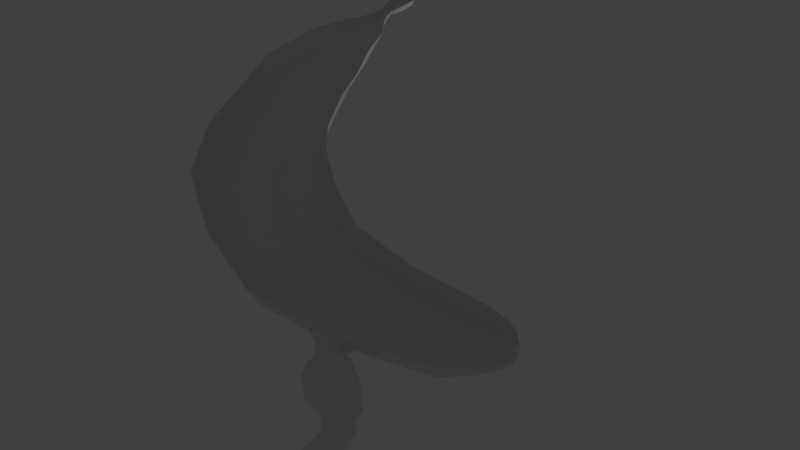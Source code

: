# Source: banana_4.blend  (saved by Blender 2.61.0; exported with 4.5.12 LTS)
import bpy
from mathutils import Matrix  # noqa: F401  (used for matrix-valued properties, if any)

bpy.ops.wm.read_factory_settings(use_empty=True)
scene = bpy.context.scene
scene.name = 'Scene'

# ---- collections
col_collection_1 = bpy.data.collections.new('Collection 1'); scene.collection.children.link(col_collection_1)

# ---- world
world_world = bpy.data.worlds.new('World'); scene.world = world_world
world_world.color = (0.05088, 0.05088, 0.05088)
world_world.use_sun_shadow = False
world_world.sun_shadow_jitter_overblur = 0.0
world_world.cycles.sampling_method = 'MANUAL'
world_world.cycles.sample_map_resolution = 256

# ---- cameras
cam_camera = bpy.data.cameras.new('Camera')
cam_camera.clip_end = 100.0
cam_camera.lens = 35.0
cam_camera.sensor_width = 32.0
cam_camera.sensor_height = 18.0
cam_camera.ortho_scale = 7.314
cam_camera.dof.focus_distance = 0.0
cam_camera.dof.aperture_fstop = 128.0

# ---- lights
light_lamp = bpy.data.lights.new('Lamp', 'POINT')
light_lamp.transmission_factor = 0.0
light_lamp.cutoff_distance = 30.0
light_lamp.energy = 100.0
light_lamp.shadow_buffer_clip_start = 1.001
light_lamp.shadow_soft_size = 1.0
light_lamp.shadow_maximum_resolution = 0.006
light_lamp.use_absolute_resolution = True
light_lamp.cycles.use_multiple_importance_sampling = False

# ---- meshes
me_cube_002 = bpy.data.meshes.new('Cube.002')
me_cube_002.from_pydata([(-0.6409, 1.69, -6.191), (-0.721, 2.09, -6.14), (0.721, 2.09, -6.14), (-0.5057, 2.485, -6.109), (-0.1482, 1.561, -6.215), (-0.2025, 2.415, -6.128), (-0.03271, 2.032, -6.167), (-0.4833, 1.96, -5.441), (0.4833, 1.96, -5.441), (-0.6061, 2.153, -5.432), (0.6061, 2.153, -5.432), (-0.5306, 2.408, -5.459), (0.5306, 2.408, -5.459), (-0.3009, 1.908, -5.443), (0.3009, 1.908, -5.443), (-0.2592, 2.398, -5.457), (0.2592, 2.398, -5.457), (-0.1873, 2.151, -5.448), (0.1873, 2.151, -5.448), (-0.5507, 1.821, -5.926), (0.5507, 1.821, -5.926), (-0.608, 2.15, -5.884), (0.608, 2.15, -5.884), (-0.4888, 2.376, -5.881), (0.4888, 2.376, -5.881), (-0.2326, 1.726, -5.937), (0.2326, 1.726, -5.937), (-0.2746, 2.328, -5.891), (0.2746, 2.328, -5.891), (-0.106, 2.111, -5.897), (0.106, 2.111, -5.897), (-0.636, 1.74, -6.173), (-0.7008, 2.092, -6.129), (0.7008, 2.092, -6.129), (-0.4937, 2.419, -6.101), (-0.1887, 1.611, -6.2), (-0.247, 2.358, -6.119), (-0.07998, 2.026, -6.168), (-0.5501, 1.713, -6.643), (-0.6523, 2.044, -6.597), (-0.5817, 2.486, -6.574), (-0.2319, 1.681, -6.632), (-0.217, 2.422, -6.583), (-0.1623, 2.093, -6.535), (-0.6104, 1.573, -4.664), (0.6104, 1.573, -4.664), (-0.7545, 1.95, -4.686), (0.7545, 1.95, -4.686), (-0.6141, 2.362, -4.62), (0.6141, 2.362, -4.62), (-0.1737, 1.476, -4.665), (0.1737, 1.476, -4.665), (-0.1704, 2.337, -4.621), (0.1704, 2.337, -4.621), (-0.03965, 1.861, -4.665), (0.03965, 1.861, -4.665), (-0.5266, 1.56, -4.398), (0.5266, 1.56, -4.398), (-0.626, 1.856, -4.402), (0.626, 1.856, -4.402), (-0.5406, 2.225, -4.37), (0.5406, 2.225, -4.37), (-0.2569, 1.501, -4.397), (0.2569, 1.501, -4.397), (-0.191, 2.205, -4.352), (0.191, 2.205, -4.352), (-0.1332, 1.799, -4.385), (0.1332, 1.799, -4.385), (-0.61, 1.723, -5.067), (0.61, 1.723, -5.067), (-0.7078, 2.104, -5.12), (0.7078, 2.104, -5.12), (-0.6124, 2.442, -5.026), (0.6124, 2.442, -5.026), (-0.2598, 1.591, -5.076), (0.2598, 1.591, -5.076), (-0.2831, 2.427, -5.056), (0.2831, 2.427, -5.056), (-0.122, 2.012, -5.093), (0.122, 2.012, -5.093), (-0.4556, 1.97, -5.555), (0.4556, 1.97, -5.555), (-0.591, 2.157, -5.539), (0.591, 2.157, -5.539), (-0.5118, 2.336, -5.583), (0.5118, 2.336, -5.583), (-0.3215, 1.929, -5.557), (0.3215, 1.929, -5.557), (-0.2948, 2.299, -5.594), (0.2948, 2.299, -5.594), (-0.213, 2.166, -5.553), (0.213, 2.166, -5.553), (-0.528, 1.89, -5.265), (0.528, 1.89, -5.265), (-0.6017, 2.132, -5.242), (0.6017, 2.132, -5.242), (-0.5164, 2.361, -5.23), (0.5164, 2.361, -5.23), (-0.2706, 1.819, -5.266), (0.2706, 1.819, -5.266), (-0.2694, 2.318, -5.226), (0.2694, 2.318, -5.226), (-0.1837, 2.093, -5.23), (0.1837, 2.093, -5.23), (-0.5103, 1.943, -5.339), (0.5103, 1.943, -5.339), (-0.5847, 2.163, -5.327), (0.5847, 2.163, -5.327), (-0.5153, 2.414, -5.324), (0.5153, 2.414, -5.324), (-0.2829, 1.883, -5.34), (0.2829, 1.883, -5.34), (-0.2954, 2.39, -5.322), (0.2954, 2.39, -5.322), (-0.2311, 2.136, -5.308), (0.2311, 2.136, -5.308), (-0.431, 1.614, -4.197), (0.431, 1.614, -4.197), (-0.5024, 1.799, -4.191), (0.5024, 1.799, -4.191), (-0.4516, 1.984, -4.182), (0.4516, 1.984, -4.182), (-0.2747, 1.588, -4.2), (0.2747, 1.588, -4.2), (-0.232, 1.979, -4.172), (0.232, 1.979, -4.172), (-0.1868, 1.764, -4.176), (0.1868, 1.764, -4.176), (-0.4046, 1.566, -3.94), (0.4046, 1.566, -3.94), (-0.4686, 1.767, -4.003), (0.4686, 1.767, -4.003), (-0.4511, 1.999, -4.063), (0.4511, 1.999, -4.063), (-0.2401, 1.541, -3.972), (0.2401, 1.541, -3.972), (-0.2364, 1.983, -4.081), (0.2364, 1.983, -4.081), (-0.118, 1.746, -3.995), (0.118, 1.746, -3.995), (-0.5877, 1.766, -6.929), (-0.8029, 1.956, -6.905), (-0.6567, 2.381, -6.87), (-0.3297, 1.724, -6.944), (-0.1164, 1.882, -6.94), (-0.1945, 2.424, -6.885), (-0.08558, 1.713, -3.942), (0.08558, 1.713, -3.942), (-0.5215, 1.754, -3.883), (0.5215, 1.754, -3.883), (-0.1479, 2.103, -4.037), (0.1479, 2.103, -4.037), (-0.5021, 2.128, -4.002), (0.5021, 2.128, -4.002), (-0.158, 1.401, -3.821), (0.158, 1.401, -3.821), (-0.415, 1.444, -3.761), (0.415, 1.444, -3.761)], [], [(0, 38, 41, 4), (31, 0, 4, 35), (5, 42, 40, 3), (36, 5, 3, 34), (38, 0, 1, 39), (0, 31, 32, 1), (3, 40, 39, 1), (34, 3, 1, 32), (4, 41, 43, 6), (35, 4, 6, 37), (6, 43, 42, 5), (37, 6, 5, 36), (7, 80, 86, 13), (104, 7, 13, 110), (15, 88, 84, 11), (112, 15, 11, 108), (9, 82, 80, 7), (106, 9, 7, 104), (11, 84, 82, 9), (108, 11, 9, 106), (13, 86, 90, 17), (110, 13, 17, 114), (17, 90, 88, 15), (114, 17, 15, 112), (19, 31, 35, 25), (80, 19, 25, 86), (27, 36, 34, 23), (88, 27, 23, 84), (21, 32, 31, 19), (82, 21, 19, 80), (23, 34, 32, 21), (84, 23, 21, 82), (25, 35, 37, 29), (86, 25, 29, 90), (29, 37, 36, 27), (90, 29, 27, 88), (38, 140, 143, 41), (42, 145, 142, 40), (39, 141, 140, 38), (40, 142, 141, 39), (41, 143, 144, 43), (43, 144, 145, 42), (44, 68, 74, 50), (56, 44, 50, 62), (52, 76, 72, 48), (64, 52, 48, 60), (46, 70, 68, 44), (58, 46, 44, 56), (48, 72, 70, 46), (60, 48, 46, 58), (50, 74, 78, 54), (62, 50, 54, 66), (54, 78, 76, 52), (66, 54, 52, 64), (116, 56, 62, 122), (124, 64, 60, 120), (118, 58, 56, 116), (120, 60, 58, 118), (122, 62, 66, 126), (126, 66, 64, 124), (68, 92, 98, 74), (76, 100, 96, 72), (70, 94, 92, 68), (72, 96, 94, 70), (74, 98, 102, 78), (78, 102, 100, 76), (92, 104, 110, 98), (100, 112, 108, 96), (94, 106, 104, 92), (96, 108, 106, 94), (98, 110, 114, 102), (102, 114, 112, 100), (128, 116, 122, 134), (136, 124, 120, 132), (130, 118, 116, 128), (132, 120, 118, 130), (134, 122, 126, 138), (138, 126, 124, 136), (156, 128, 134, 154), (150, 136, 132, 152), (148, 130, 128, 156), (152, 132, 130, 148), (154, 134, 138, 146), (146, 138, 136, 150)])
me_cube_002.materials.append(None)
me_cube_002.use_remesh_preserve_volume = False
me_cube_002.use_remesh_preserve_attributes = False
me_cube_002.use_mirror_vertex_groups = False
me_cube_002.update()
me_cube_001 = bpy.data.meshes.new('Cube.001')
me_cube_001.from_pydata([(-0.5866, 1.536, -7.349), (-0.3107, 1.532, -7.35), (-0.572, 2.918, -7.187), (-0.3165, 2.906, -7.189), (-0.5648, 3.611, -7.106), (-0.3195, 3.595, -7.108), (-0.5518, 4.843, -6.962), (-0.3247, 4.819, -6.965), (-0.5571, 4.345, -7.02), (-0.3226, 4.324, -7.023), (-1.039, 4.265, -6.691), (-0.1736, 2.817, -6.826), (-0.1036, 3.669, -6.794), (-0.1277, 4.306, -6.742), (-1.048, 2.684, -6.904), (-1.157, 3.407, -6.795), (-0.5708, 1.125, -6.998), (-0.8461, 1.387, -6.981), (-0.1597, 1.384, -7.003), (-0.3217, 1.116, -7.005), (-0.1961, 4.894, -6.65), (-0.8316, 4.828, -6.642), (-0.5871, 5.085, -6.58), (-0.361, 5.059, -6.589), (-1.068, 4.347, -6.821), (-0.1435, 2.807, -6.977), (-0.06291, 3.691, -6.921), (-0.09169, 4.358, -6.847), (-1.075, 2.668, -7.037), (-1.188, 3.43, -6.931), (-0.5714, 1.03, -7.167), (-0.8567, 1.31, -7.144), (-0.13, 1.306, -7.16), (-0.3012, 1.023, -7.172), (-0.1455, 4.951, -6.763), (-0.8293, 4.945, -6.783), (-0.5814, 5.212, -6.698), (-0.319, 5.183, -6.704), (-1.091, 4.393, -7.014), (-0.1487, 2.837, -7.197), (-0.05621, 3.689, -7.097), (-0.08003, 4.336, -7.021), (-1.091, 2.702, -7.213), (-1.202, 3.457, -7.124), (-0.8658, 1.368, -7.369), (-0.5913, 1.083, -7.402), (-0.3087, 1.082, -7.403), (-0.1375, 1.362, -7.37), (-0.1375, 1.249, -6.749), (-0.8618, 1.245, -6.677), (-0.5602, 0.9709, -6.665), (-0.3087, 0.9573, -6.686), (-0.1176, 4.937, -6.951), (-0.8486, 5.001, -6.943), (-0.3265, 5.242, -6.915), (-0.5474, 5.268, -6.912), (-0.819, 4.901, -6.551), (-0.6515, 5.154, -6.272), (-0.1922, 5.026, -6.436), (-0.3265, 5.122, -6.289), (-0.1298, 4.428, -6.568), (-1.052, 4.309, -6.472), (-0.6421, 4.366, -6.005), (-0.3214, 4.364, -6.026), (-0.5474, 3.634, -6.168), (-1.185, 3.421, -6.586), (-0.3265, 3.645, -6.19), (-0.09176, 3.732, -6.645), (-0.1544, 2.787, -6.537), (-1.069, 2.653, -6.754), (-0.5474, 2.734, -6.236), (-0.3265, 2.746, -6.258), (-0.561, 1.553, -6.01), (-0.7695, 1.791, -5.988), (-0.6261, 2.322, -5.94), (-0.3171, 1.5, -6.02), (-0.1045, 1.699, -6.008), (-0.185, 2.379, -5.941)], [], [(44, 0, 45), (47, 46, 1), (47, 1, 3, 39), (2, 0, 44, 42), (45, 0, 1, 46), (0, 2, 3, 1), (40, 39, 3, 5), (43, 4, 2, 42), (5, 3, 2, 4), (41, 40, 5, 9), (43, 38, 8, 4), (9, 5, 4, 8), (54, 52, 7), (55, 6, 53), (53, 6, 8, 38), (52, 41, 9, 7), (7, 9, 8, 6), (54, 7, 6, 55), (10, 24, 29, 15), (61, 10, 15, 65), (21, 35, 24, 10), (56, 21, 10, 61), (18, 32, 25, 11), (48, 18, 11, 68), (11, 25, 26, 12), (68, 11, 12, 67), (12, 26, 27, 13), (67, 12, 13, 60), (13, 27, 34, 20), (60, 13, 20, 58), (14, 28, 31, 17), (69, 14, 17, 49), (15, 29, 28, 14), (65, 15, 14, 69), (16, 30, 33, 19), (50, 16, 19, 51), (17, 31, 30, 16), (49, 17, 16, 50), (19, 33, 32, 18), (51, 19, 18, 48), (20, 34, 37, 23), (58, 20, 23, 59), (22, 36, 35, 21), (57, 22, 21, 56), (23, 37, 36, 22), (59, 23, 22, 57), (24, 38, 43, 29), (35, 53, 38, 24), (32, 47, 39, 25), (25, 39, 40, 26), (26, 40, 41, 27), (27, 41, 52, 34), (28, 42, 44, 31), (29, 43, 42, 28), (30, 45, 46, 33), (31, 44, 45, 30), (33, 46, 47, 32), (34, 52, 54, 37), (36, 55, 53, 35), (37, 54, 55, 36), (76, 48, 68), (73, 69, 49), (76, 75, 51, 48), (72, 73, 49, 50), (75, 72, 50, 51), (62, 63, 59, 57), (61, 62, 57, 56), (63, 60, 58, 59), (66, 67, 60, 63), (65, 64, 62, 61), (64, 66, 63, 62), (70, 71, 66, 64), (69, 70, 64, 65), (71, 68, 67, 66), (77, 76, 68, 71), (73, 74, 70, 69), (74, 77, 71, 70)])
me_cube_001.materials.append(None)
me_cube_001.use_remesh_preserve_volume = False
me_cube_001.use_remesh_preserve_attributes = False
me_cube_001.use_mirror_vertex_groups = False
me_cube_001.update()
me_cube = bpy.data.meshes.new('Cube')
me_cube.from_pydata([(-0.5675, 0.3988, -3.044), (-0.6086, 1.79, -1.813), (-0.3951, -1.152, 2.61), (-0.6536, 0.7281, 2.227), (-0.9709, 0.6538, -2.863), (-0.6894, -0.928, 2.596), (-0.8067, 0.5925, 2.261), (-0.7811, 1.718, -1.888), (0.0, 1.907, -1.665), (0.0, 0.2897, -3.162), (0.0, 1.025, 2.141), (0.0, -1.25, 2.641), (-0.9727, -0.1829, 2.438), (-1.088, 1.199, -2.378), (-0.257, 1.452, 4.867), (-0.2442, 1.301, 4.976), (-0.195, 1.153, 5.082), (-0.0907, 1.126, 5.1), (0.0, 1.092, 5.096), (-0.1445, 1.527, 4.825), (0.0, 1.555, 4.806), (-0.1495, 4.767, -4.2), (-0.2015, 4.727, -4.308), (-0.1842, 4.683, -4.425), (-0.08995, 4.667, -4.49), (0.0, 4.656, -4.504), (-0.08189, 4.794, -4.183), (0.0, 4.78, -4.167), (-0.1416, 4.687, -4.314), (0.0, 4.681, -4.333), (-0.5983, 4.08, -3.567), (-0.7417, 3.786, -3.986), (-0.6186, 3.493, -4.374), (-0.393, 3.393, -4.466), (0.0, 3.354, -4.59), (0.0, 4.235, -3.408), (-0.4892, 4.13, -3.512), (-0.4804, -1.457, -0.1353), (-0.6654, 0.7382, 0.2893), (-0.9058, -1.151, -0.07078), (-0.8587, 0.5972, 0.2687), (0.0, -1.597, -0.2136), (0.0, 1.018, 0.3236), (-1.144, -0.2737, 0.109), (-0.6235, 0.5693, 4.218), (-0.5351, 1.051, 3.849), (-0.3504, 0.2086, 4.504), (0.0, -0.05904, 4.661), (-0.1844, 0.1003, 4.601), (-0.4226, 1.186, 3.724), (0.0, 1.354, 3.669), (-0.7317, 2.835, -2.833), (-0.9621, 2.39, -3.284), (-0.849, 1.963, -3.71), (-0.4804, 1.763, -3.84), (0.0, 1.709, -3.962), (0.0, 3.008, -2.632), (-0.6105, 2.891, -2.75), (-0.5243, -0.6558, -1.656), (-0.6577, 1.191, -0.7689), (-0.971, -0.3667, -1.532), (-0.8483, 1.089, -0.8148), (0.0, -0.7961, -1.796), (0.0, 1.38, -0.6783), (-1.159, 0.3881, -1.154), (-0.4197, -1.541, 1.302), (-0.6644, 0.6029, 1.158), (-0.8115, -1.244, 1.332), (-0.8459, 0.4596, 1.178), (0.0, -1.649, 1.317), (0.0, 0.8998, 1.104), (-1.083, -0.3969, 1.266), (-0.8368, 0.05284, 3.367), (-0.6806, 0.792, 3.075), (-0.515, -0.5877, 3.592), (0.0, -0.9404, 3.737), (-0.2769, -0.7316, 3.664), (-0.5609, 0.8978, 2.99), (0.0, 1.228, 2.835), (-0.4016, 4.463, -3.835), (-0.51, 4.264, -4.164), (-0.4121, 4.068, -4.475), (-0.2799, 4.038, -4.529), (0.0, 3.983, -4.644), (0.0, 4.574, -3.702), (-0.3194, 4.498, -3.789), (-0.3927, 1.033, 4.639), (-0.3414, 1.38, 4.439), (-0.2557, 0.7181, 4.831), (0.0, 0.5506, 4.91), (-0.138, 0.6338, 4.865), (-0.2323, 1.441, 4.403), (0.0, 1.578, 4.355), (-0.3406, 4.611, -4.015), (-0.3454, 4.525, -4.269), (-0.246, 4.451, -4.481), (-0.1643, 4.447, -4.51), (0.0, 4.48, -4.581), (0.0, 4.724, -3.9), (-0.2163, 4.678, -3.964), (-0.1287, 1.817, 5.965), (-0.06633, 1.803, 5.973), (-0.1709, 2.059, 5.791), (-0.1244, 2.095, 5.769), (0.0, 2.143, 5.741), (0.0, 1.782, 5.984), (-0.1606, 1.937, 5.879), (-0.07665, 2.034, 5.968), (0.0, 2.036, 5.97), (-0.07302, 1.312, 5.213), (-0.1486, 1.327, 5.203), (-0.1972, 1.517, 5.065), (-0.1051, 1.581, 5.05), (0.0, 1.581, 5.027), (0.0, 1.296, 5.205), (-0.2148, 1.425, 5.138), (-0.07926, 1.449, 5.362), (-0.1157, 1.471, 5.352), (-0.1255, 1.621, 5.244), (-0.07685, 1.668, 5.231), (0.0, 1.673, 5.213), (0.0, 1.441, 5.358), (-0.136, 1.546, 5.304), (-0.07152, 1.589, 5.691), (-0.1499, 1.611, 5.679), (-0.1935, 1.861, 5.5), (-0.1362, 1.888, 5.478), (0.0, 1.948, 5.448), (0.0, 1.568, 5.702), (-0.2021, 1.718, 5.602), (-0.0652, 1.731, 5.954), (-0.138, 1.752, 5.944), (-0.1921, 2.062, 5.721), (-0.121, 2.094, 5.694), (0.0, 2.169, 5.657), (0.0, 1.71, 5.971), (-0.1855, 1.888, 5.845), (-0.1047, 2.008, -4.049), (-0.06243, 1.719, -3.943), (-0.1292, 1.456, -3.814), (-0.3703, 2.032, -4.003), (-0.4128, 1.749, -3.874), (-0.3496, 1.486, -3.75), (-0.1292, 1.456, -3.814), (-0.3496, 1.486, -3.75), (-0.1047, 2.008, -4.049), (-0.3703, 2.032, -4.003), (-0.4128, 1.749, -3.874), (-0.06243, 1.719, -3.943), (-0.1047, 2.008, -4.049), (-0.06243, 1.719, -3.943), (-0.1292, 1.456, -3.814), (-0.3703, 2.032, -4.003), (-0.4128, 1.749, -3.874), (-0.3496, 1.486, -3.75), (-0.3496, 1.486, -3.75), (-0.1292, 1.456, -3.814), (-0.3703, 2.032, -4.003), (-0.1047, 2.008, -4.049), (-0.4128, 1.749, -3.874), (-0.06243, 1.719, -3.943)], [], [(28, 26, 27, 29), (24, 28, 29, 25), (22, 21, 26, 28), (28, 24, 23, 22), (7, 51, 52, 13), (51, 30, 31, 52), (13, 52, 53, 4), (52, 31, 32, 53), (8, 56, 57, 1), (56, 35, 36, 57), (1, 57, 51, 7), (57, 36, 30, 51), (33, 54, 53, 32), (54, 0, 4, 53), (0, 58, 60, 4), (58, 37, 39, 60), (7, 61, 59, 1), (61, 40, 38, 59), (37, 58, 62, 41), (58, 0, 9, 62), (1, 59, 63, 8), (59, 38, 42, 63), (43, 64, 60, 39), (64, 13, 4, 60), (40, 61, 64, 43), (61, 7, 13, 64), (37, 65, 67, 39), (65, 2, 5, 67), (40, 68, 66, 38), (68, 6, 3, 66), (41, 69, 65, 37), (69, 11, 2, 65), (38, 66, 70, 42), (66, 3, 10, 70), (12, 71, 67, 5), (71, 43, 39, 67), (6, 68, 71, 12), (68, 40, 43, 71), (12, 72, 73, 6), (72, 44, 45, 73), (5, 74, 72, 12), (74, 46, 44, 72), (11, 75, 76, 2), (75, 47, 48, 76), (3, 77, 78, 10), (77, 49, 50, 78), (6, 73, 77, 3), (73, 45, 49, 77), (2, 76, 74, 5), (76, 48, 46, 74), (30, 79, 80, 31), (31, 80, 81, 32), (33, 82, 83, 34), (35, 84, 85, 36), (36, 85, 79, 30), (32, 81, 82, 33), (44, 86, 87, 45), (86, 15, 14, 87), (46, 88, 86, 44), (88, 16, 15, 86), (47, 89, 90, 48), (89, 18, 17, 90), (49, 91, 92, 50), (91, 19, 20, 92), (45, 87, 91, 49), (87, 14, 19, 91), (48, 90, 88, 46), (90, 17, 16, 88), (79, 93, 94, 80), (93, 21, 22, 94), (80, 94, 95, 81), (94, 22, 23, 95), (82, 96, 97, 83), (96, 24, 25, 97), (84, 98, 99, 85), (98, 27, 26, 99), (85, 99, 93, 79), (99, 26, 21, 93), (81, 95, 96, 82), (95, 23, 24, 96), (102, 106, 107, 103), (106, 100, 101, 107), (103, 107, 108, 104), (107, 101, 105, 108), (17, 109, 110, 16), (14, 111, 112, 19), (19, 112, 113, 20), (18, 114, 109, 17), (16, 110, 115, 15), (15, 115, 111, 14), (109, 116, 117, 110), (111, 118, 119, 112), (112, 119, 120, 113), (114, 121, 116, 109), (110, 117, 122, 115), (115, 122, 118, 111), (116, 123, 124, 117), (118, 125, 126, 119), (119, 126, 127, 120), (121, 128, 123, 116), (117, 124, 129, 122), (122, 129, 125, 118), (123, 130, 131, 124), (130, 101, 100, 131), (125, 132, 133, 126), (132, 102, 103, 133), (126, 133, 134, 127), (133, 103, 104, 134), (128, 135, 130, 123), (135, 105, 101, 130), (124, 131, 136, 129), (131, 100, 106, 136), (129, 136, 132, 125), (136, 106, 102, 132), (34, 55, 138, 137), (55, 9, 139, 138), (54, 33, 140, 141), (0, 54, 141, 142), (33, 34, 137, 140), (9, 0, 142, 139), (139, 142, 144, 143), (140, 137, 145, 146), (142, 141, 147, 144), (141, 140, 146, 147), (138, 139, 143, 148), (137, 138, 148, 145), (145, 148, 150, 149), (148, 143, 151, 150), (147, 146, 152, 153), (144, 147, 153, 154), (146, 145, 149, 152), (143, 144, 154, 151), (151, 154, 155, 156), (152, 149, 158, 157), (154, 153, 159, 155), (153, 152, 157, 159), (150, 151, 156, 160), (149, 150, 160, 158)])
me_cube.materials.append(None)
me_cube.use_remesh_preserve_volume = False
me_cube.use_remesh_preserve_attributes = False
me_cube.use_mirror_vertex_groups = False
me_cube.update()

# ---- objects
ob_cube_002 = bpy.data.objects.new('Cube.002', me_cube_002)
ob_cube_001 = bpy.data.objects.new('Cube.001', me_cube_001)
ob_lamp_001 = bpy.data.objects.new('Lamp.001', light_lamp)
ob_cube = bpy.data.objects.new('Cube', me_cube)
ob_lamp = bpy.data.objects.new('Lamp', light_lamp)
ob_camera = bpy.data.objects.new('Camera', cam_camera)

# ---- transforms, parenting, visibility, modifiers, constraints
ob_cube_002.location = (0.004246, -0.04224, 8.304)
ob_cube_002.rotation_euler = (-0.1167, 2.585e-17, -1.51e-18)
ob_cube_002.lock_rotations_4d = False
ob_cube_002.empty_display_type = 'ARROWS'
ob_cube_002.lineart.crease_threshold = 0.0
ob_cube_001.location = (0.004246, -0.04224, 7.534)
ob_cube_001.rotation_euler = (-0.1167, 2.585e-17, -1.51e-18)
ob_cube_001.lock_rotations_4d = False
ob_cube_001.empty_display_type = 'ARROWS'
ob_cube_001.lineart.crease_threshold = 0.0
ob_lamp_001.location = (-3.825, 7.264, 12.6)
ob_lamp_001.rotation_euler = (0.6503, 0.05522, 1.866)
ob_lamp_001.scale = (0.5823, 0.3046, 0.2891)
ob_lamp_001.lock_rotations_4d = False
ob_lamp_001.empty_display_type = 'ARROWS'
ob_lamp_001.color = (0.0, 0.0, 0.0, 0.0)
ob_lamp_001.lineart.crease_threshold = 0.0
ob_cube.location = (0.004246, -0.04224, 8.304)
ob_cube.rotation_euler = (-0.1167, 2.585e-17, -1.51e-18)
ob_cube.lock_rotations_4d = False
ob_cube.empty_display_type = 'ARROWS'
ob_cube.lineart.crease_threshold = 0.0
ob_lamp.location = (-6.17, 3.663, 13.03)
ob_lamp.rotation_euler = (0.6503, 0.05522, 1.866)
ob_lamp.scale = (0.2459, 0.2779, 0.2595)
ob_lamp.lock_rotations_4d = False
ob_lamp.empty_display_type = 'ARROWS'
ob_lamp.color = (0.0, 0.0, 0.0, 0.0)
ob_lamp.lineart.crease_threshold = 0.0
ob_camera.location = (10.62, 3.817, -4.342)
ob_camera.rotation_euler = (2.355, -1.615e-06, -4.582)
ob_camera.lock_rotations_4d = False
ob_camera.empty_display_type = 'ARROWS'
ob_camera.color = (0.0, 0.0, 0.0, 0.0)
ob_camera.display_type = 'WIRE'
ob_camera.lineart.crease_threshold = 0.0

# ---- collection membership
col_collection_1.objects.link(ob_cube_002)
col_collection_1.objects.link(ob_cube_001)
col_collection_1.objects.link(ob_lamp_001)
col_collection_1.objects.link(ob_cube)
col_collection_1.objects.link(ob_lamp)
col_collection_1.objects.link(ob_camera)

# ---- scene / render settings (as saved in the file)
scene.camera = ob_camera
scene.frame_start = 1; scene.frame_end = 250; scene.frame_set(-5)
scene.render.engine = 'BLENDER_EEVEE_NEXT'
scene.render.image_settings.color_mode = 'RGB'
scene.render.image_settings.compression = 90
scene.render.resolution_percentage = 50
scene.render.dither_intensity = 0.0
scene.render.bake_margin = 2
scene.render.bake_bias = 0.0
scene.cycles.use_denoising = False
scene.cycles.samples = 10
scene.cycles.sampling_pattern = 'TABULATED_SOBOL'
scene.cycles.light_sampling_threshold = 0.0
scene.cycles.use_adaptive_sampling = False
scene.cycles.use_light_tree = False
scene.cycles.blur_glossy = 0.0
scene.cycles.volume_bounces = 1
scene.cycles.pixel_filter_type = 'GAUSSIAN'
scene.cycles.sample_clamp_indirect = 0.0
scene.view_settings.view_transform = 'Standard'
bpy.context.view_layer.update()
